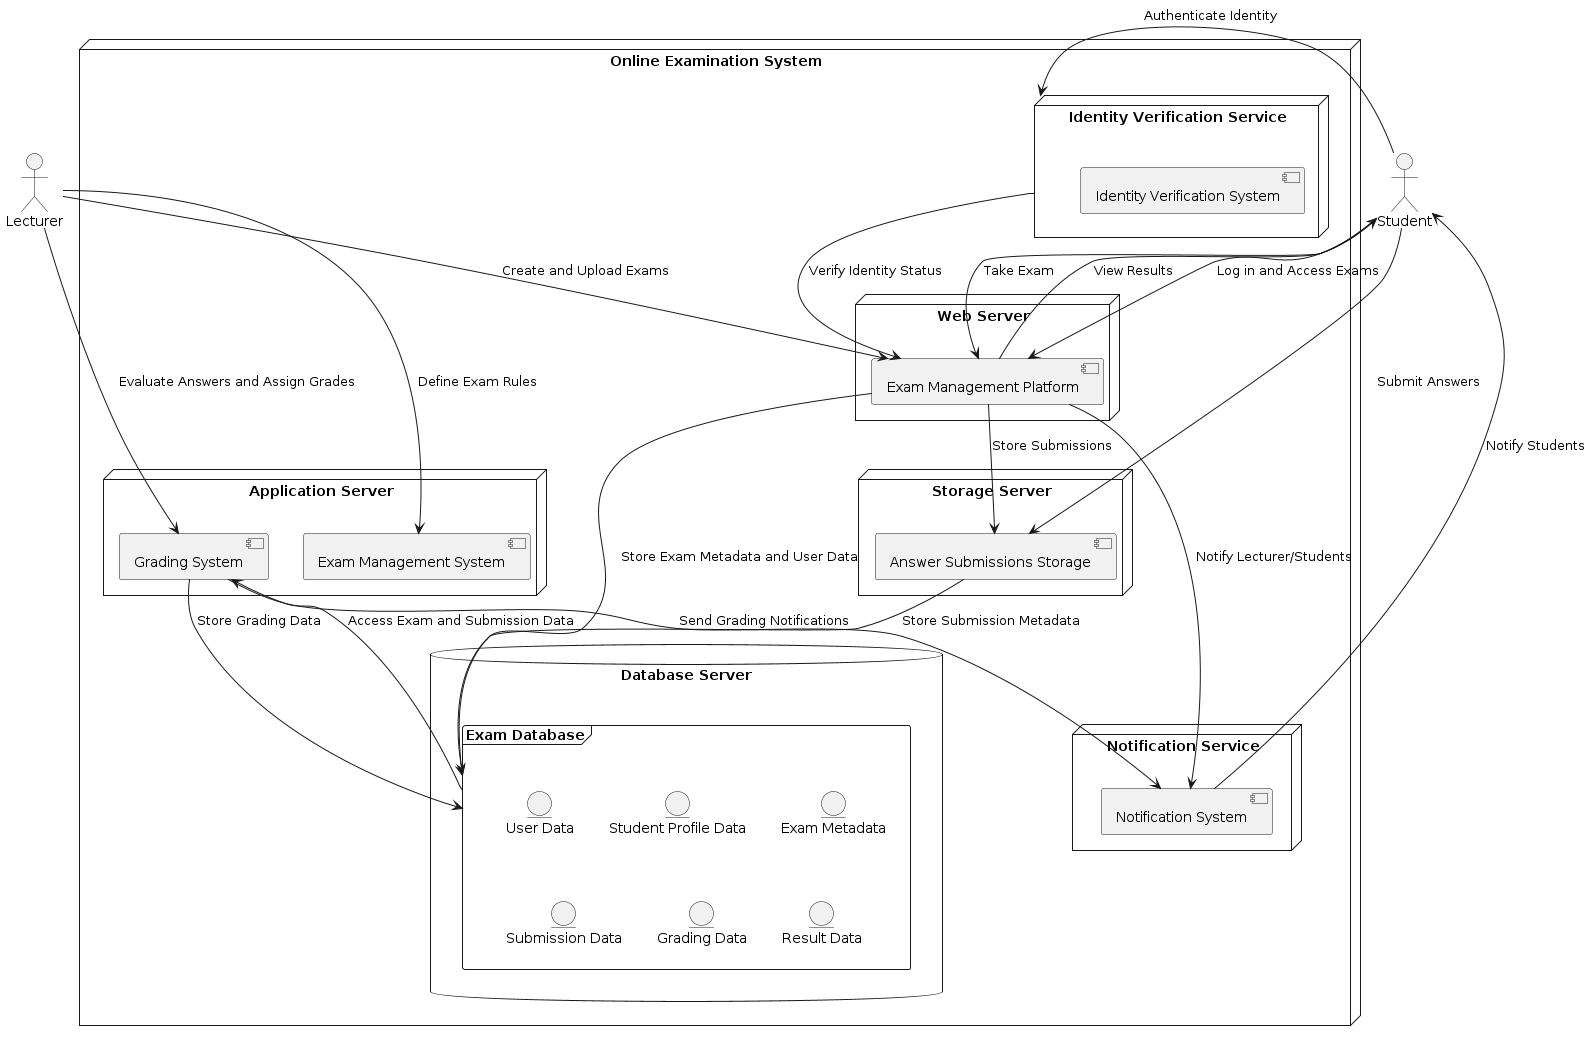

The diagram above was rendered by PlantUML. Its source (embedded in the PNG):
@startuml

' Define Nodes (Physical or Virtual Machines/Services)
node "Online Examination System" as onlineExamSystem {
  
  node "Web Server" as webServer {
    component "Exam Management Platform" as examPlatform
  }

  node "Identity Verification Service" as idVerificationService {
    component "Identity Verification System" as identitySystem
  }

  node "Application Server" as appServer {
    component "Exam Management System" as examSystem
    component "Grading System" as gradingSystem
  }

  database "Database Server" as dbServer {
    frame "Exam Database" as examDatabase {
      entity "User Data"
      entity "Student Profile Data"
      entity "Exam Metadata"
      entity "Submission Data"
      entity "Grading Data"
      entity "Result Data"
    }
  }

  node "Storage Server" as storageServer {
    component "Answer Submissions Storage" as submissionStorage
  }

  node "Notification Service" as notificationService {
    component "Notification System" as notificationSystem
  }
  
}

' Define Actors
actor "Lecturer" as lecturer
actor "Student" as student

' Relationships and Interactions
lecturer --> examPlatform : "Create and Upload Exams"
lecturer --> examSystem : "Define Exam Rules"
lecturer --> gradingSystem : "Evaluate Answers and Assign Grades"
gradingSystem --> examDatabase : "Store Grading Data"
gradingSystem --> notificationSystem : "Send Grading Notifications"
notificationSystem --> student : "Notify Students"

student --> examPlatform : "Log in and Access Exams"
student --> idVerificationService : "Authenticate Identity"
idVerificationService --> examPlatform : "Verify Identity Status"
student --> examPlatform : "Take Exam"
student --> submissionStorage : "Submit Answers"
examPlatform --> submissionStorage : "Store Submissions"
submissionStorage --> examDatabase : "Store Submission Metadata"

examPlatform --> notificationSystem : "Notify Lecturer/Students"
examPlatform --> examDatabase : "Store Exam Metadata and User Data"
examDatabase --> gradingSystem : "Access Exam and Submission Data"
examPlatform --> student : "View Results"

@enduml